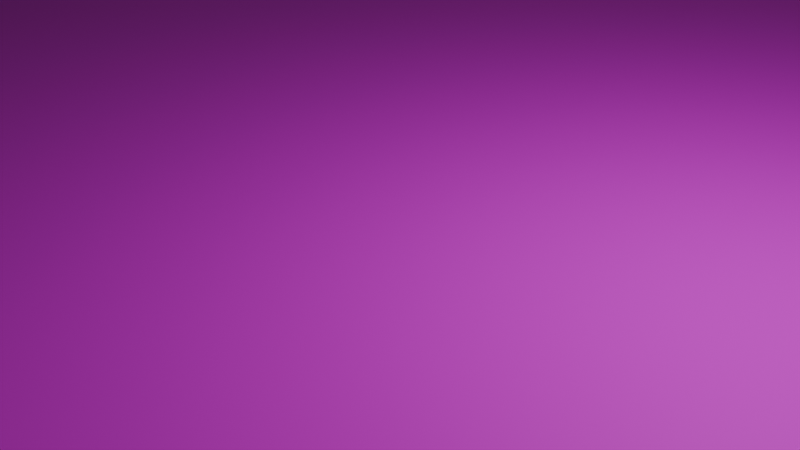 # Source: floor.blend  (saved by Blender 4.3.34; exported with 4.5.12 LTS)
import bpy
from mathutils import Matrix  # noqa: F401  (used for matrix-valued properties, if any)

bpy.ops.wm.read_factory_settings(use_empty=True)
scene = bpy.context.scene
scene.name = 'Scene'

# ---- collections
col_collection = bpy.data.collections.new('Collection'); scene.collection.children.link(col_collection)

# ---- images (referenced by path relative to the original .blend; pixels are not part of the script)
import os
ASSET_DIR = os.environ.get("B2B_ASSET_DIR", "")  # directory of the original .blend (textures are referenced by path, not embedded)
HERE = os.path.dirname(os.path.abspath(__file__))  # packed textures are extracted next to this script under _unpacked/

def load_image(name, relpath, width, height, colorspace="sRGB"):
    """Load a texture the original file referenced (path relative to the .blend, or extracted next to this script)."""
    p = next((c for c in (os.path.join(HERE, relpath), os.path.join(ASSET_DIR, relpath)) if relpath and os.path.exists(c)), "")
    if p:
        img = bpy.data.images.load(p, check_existing=True)
        img.name = name
    else:  # same state as the original file: an image datablock whose file is absent (Cycles renders it pink)
        img = bpy.data.images.new(name, width, height)
        img.source = "FILE"
        img.filepath = "//" + (relpath or name)
    img.colorspace_settings.name = colorspace
    return img
img_diffuse_png = load_image('diffuse.png', 'diffuse.png', 1024, 1024, 'sRGB')
img_specular_png = load_image('specular.png', 'specular.png', 1024, 1024, 'sRGB')

# ---- materials (node trees are filled in below, after node groups)
mat_floor = bpy.data.materials.new('floor')
mat_floor.alpha_threshold = 0.0
mat_floor.roughness = 0.5
mat_floor.line_color = (0.0, 0.0, 0.0, 1.0)

# ---- material node trees
mat_floor.use_nodes = True; mat_floor.node_tree.nodes.clear()
_N = mat_floor.node_tree.nodes; _L = mat_floor.node_tree.links
n0 = _N.new('ShaderNodeOutputMaterial'); n0.name = 'Material Output'; n0.location = (300, 300)
n1 = _N.new('ShaderNodeBsdfPrincipled'); n1.name = 'Principled BSDF'; n1.location = (10, 300)
n1.inputs[3].default_value = 1.45
n2 = _N.new('ShaderNodeTexImage'); n2.name = 'Image Texture'; n2.location = (-287, 339)
n2.image = img_diffuse_png
n3 = _N.new('ShaderNodeTexImage'); n3.name = 'Image Texture.001'; n3.location = (-287, 62)
n3.image = img_specular_png
_L.new(n1.outputs[0], n0.inputs[0])
_L.new(n2.outputs[0], n1.inputs[0])
_L.new(n3.outputs[0], n1.inputs[13])
n0.is_active_output = True

# ---- world
world_world = bpy.data.worlds.new('World'); scene.world = world_world
world_world.use_nodes = True; world_world.node_tree.nodes.clear()
_N = world_world.node_tree.nodes; _L = world_world.node_tree.links
n0 = _N.new('ShaderNodeOutputWorld'); n0.name = 'World Output'; n0.location = (300, 300)
n1 = _N.new('ShaderNodeBackground'); n1.name = 'Background'; n1.location = (10, 300)
n1.inputs[0].default_value = (0.05088, 0.05088, 0.05088, 1.0)
_L.new(n1.outputs[0], n0.inputs[0])
n0.is_active_output = True
world_world.color = (0.05088, 0.05088, 0.05088)
world_world.sun_shadow_jitter_overblur = 0.0

# ---- cameras
cam_camera = bpy.data.cameras.new('Camera')
cam_camera.clip_end = 100.0
cam_camera.ortho_scale = 7.314

# ---- lights
light_light = bpy.data.lights.new('Light', 'POINT')
light_light.energy = 1000.0
light_light.shadow_soft_size = 0.1

# ---- meshes
me_cube = bpy.data.meshes.new('Cube')
me_cube.from_pydata([(1.0, 1.0, 1.0), (1.0, 1.0, -1.0), (1.0, -1.0, 1.0), (1.0, -1.0, -1.0), (-1.0, 1.0, 1.0), (-1.0, 1.0, -1.0), (-1.0, -1.0, 1.0), (-1.0, -1.0, -1.0)], [], [(0, 2, 6, 4), (3, 7, 6, 2), (7, 5, 4, 6), (5, 7, 3, 1), (1, 3, 2, 0), (5, 1, 0, 4)])
_uv = me_cube.uv_layers.new(name='UVMap')
_uv.uv.foreach_set('vector', [0.01953, 0.01953, 0.06641, 0.9648, 0.9688, 0.9805, 0.9492, 0.07422, 0.01562, 0.007812, 0.0, 1.0, 0.9805, 1.0, 0.9805, 0.01172, 0.01562, 0.0, 0.007812, 0.9883, 0.9805, 0.9844, 0.9688, 0.0, 0.6484, 0.02344, 0.6836, 0.3398, 0.9336, 0.3828, 0.9688, 0.003906, 0.01172, 0.02344, 0.01172, 0.9727, 0.9922, 0.9844, 0.9766, 0.01562, 0.02344, 0.01562, 0.01953, 0.9883, 0.9844, 0.9883, 0.9688, 0.02344])
me_cube.materials.append(mat_floor)
me_cube.use_mirror_vertex_groups = False
me_cube.update()

# ---- objects
ob_cube = bpy.data.objects.new('Cube', me_cube)
ob_light = bpy.data.objects.new('Light', light_light)
ob_camera = bpy.data.objects.new('Camera', cam_camera)

# ---- transforms, parenting, visibility, modifiers, constraints
ob_cube.location = (0.0, 0.0, 0.0)
ob_cube.scale = (19.43, 23.44, -0.1308)
ob_cube.lock_rotations_4d = False
ob_cube.empty_display_type = 'ARROWS'
ob_cube.lineart.crease_threshold = 0.0
ob_light.location = (4.076, 1.005, 6.275)
ob_light.rotation_euler = (0.6503, 0.05522, 1.866)
ob_light.scale = (1.022, -3.624, -5.534)
ob_light.lock_rotations_4d = False
ob_light.empty_display_type = 'ARROWS'
ob_light.color = (0.0, 0.0, 0.0, 0.0)
ob_light.lineart.crease_threshold = 0.0
ob_camera.location = (7.359, -6.926, 4.958)
ob_camera.rotation_euler = (1.109, 0.0, 0.8149)
ob_camera.lock_rotations_4d = False
ob_camera.empty_display_type = 'ARROWS'
ob_camera.color = (0.0, 0.0, 0.0, 0.0)
ob_camera.display_type = 'WIRE'
ob_camera.lineart.crease_threshold = 0.0

# ---- collection membership
col_collection.objects.link(ob_cube)
col_collection.objects.link(ob_light)
col_collection.objects.link(ob_camera)

# ---- scene / render settings (as saved in the file)
scene.camera = ob_camera
scene.frame_start = 1; scene.frame_end = 250; scene.frame_set(1)
scene.render.engine = 'BLENDER_EEVEE_NEXT'
bpy.context.view_layer.update()
